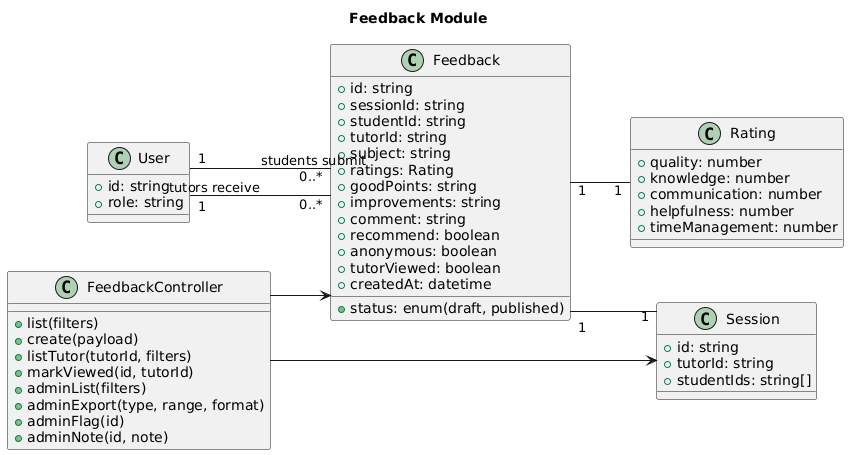

The diagram above was rendered by PlantUML. Its source (embedded in the PNG):
@startuml
title Feedback Module
left to right direction
skinparam linetype ortho

class FeedbackController {
  +list(filters)
  +create(payload)
  +listTutor(tutorId, filters)
  +markViewed(id, tutorId)
  +adminList(filters)
  +adminExport(type, range, format)
  +adminFlag(id)
  +adminNote(id, note)
}

class Feedback {
  +id: string
  +sessionId: string
  +studentId: string
  +tutorId: string
  +subject: string
  +ratings: Rating
  +goodPoints: string
  +improvements: string
  +comment: string
  +recommend: boolean
  +anonymous: boolean
  +status: enum(draft, published)
  +tutorViewed: boolean
  +createdAt: datetime
}

class Rating {
  +quality: number
  +knowledge: number
  +communication: number
  +helpfulness: number
  +timeManagement: number
}

class Session {
  +id: string
  +tutorId: string
  +studentIds: string[]
}

class User {
  +id: string
  +role: string
}

FeedbackController --> Feedback
FeedbackController --> Session
Feedback "1" -- "1" Session
Feedback "1" -- "1" Rating
User "1" -- "0..*" Feedback : tutors receive
User "1" -- "0..*" Feedback : students submit
@enduml